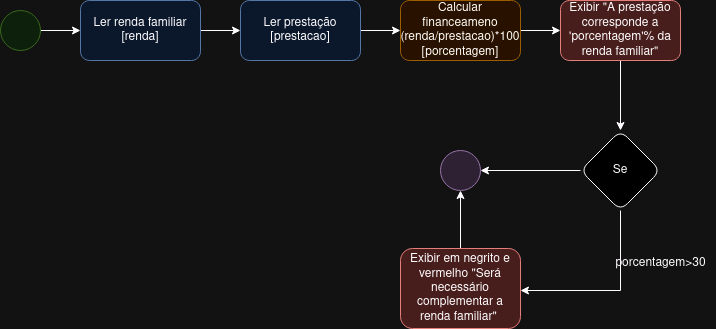

The diagram above was exported from draw.io. Its source (the exported page's mxGraphModel, read from the mxfile embedded in the PNG):
<mxGraphModel dx="848" dy="453" grid="1" gridSize="10" guides="1" tooltips="1" connect="1" arrows="1" fold="1" page="1" pageScale="1" pageWidth="827" pageHeight="1169" math="0" shadow="0">
  <root>
    <mxCell id="0" />
    <mxCell id="1" parent="0" />
    <mxCell id="dabeA_pcaJu1S8zzYOmO-1" value="" style="ellipse;whiteSpace=wrap;html=1;fillColor=#e1d5e7;strokeColor=#9673a6;" vertex="1" parent="1">
      <mxGeometry x="480" y="180" width="40" height="40" as="geometry" />
    </mxCell>
    <mxCell id="dabeA_pcaJu1S8zzYOmO-2" value="" style="edgeStyle=orthogonalEdgeStyle;rounded=0;orthogonalLoop=1;jettySize=auto;html=1;" edge="1" parent="1" source="dabeA_pcaJu1S8zzYOmO-3" target="dabeA_pcaJu1S8zzYOmO-5">
      <mxGeometry relative="1" as="geometry" />
    </mxCell>
    <mxCell id="dabeA_pcaJu1S8zzYOmO-3" value="" style="ellipse;whiteSpace=wrap;html=1;fillColor=#d5e8d4;strokeColor=#82b366;" vertex="1" parent="1">
      <mxGeometry x="40" y="40" width="40" height="40" as="geometry" />
    </mxCell>
    <mxCell id="dabeA_pcaJu1S8zzYOmO-4" value="" style="edgeStyle=orthogonalEdgeStyle;rounded=0;orthogonalLoop=1;jettySize=auto;html=1;entryX=0;entryY=0.5;entryDx=0;entryDy=0;" edge="1" parent="1" source="dabeA_pcaJu1S8zzYOmO-5" target="dabeA_pcaJu1S8zzYOmO-17">
      <mxGeometry relative="1" as="geometry" />
    </mxCell>
    <mxCell id="dabeA_pcaJu1S8zzYOmO-5" value="Ler renda familiar&lt;br&gt;[renda]" style="whiteSpace=wrap;html=1;rounded=1;fillColor=#dae8fc;strokeColor=#6c8ebf;" vertex="1" parent="1">
      <mxGeometry x="120" y="30" width="120" height="60" as="geometry" />
    </mxCell>
    <mxCell id="dabeA_pcaJu1S8zzYOmO-19" value="" style="edgeStyle=orthogonalEdgeStyle;rounded=0;orthogonalLoop=1;jettySize=auto;html=1;" edge="1" parent="1" source="dabeA_pcaJu1S8zzYOmO-7" target="dabeA_pcaJu1S8zzYOmO-18">
      <mxGeometry relative="1" as="geometry" />
    </mxCell>
    <mxCell id="dabeA_pcaJu1S8zzYOmO-7" value="Calcular financeameno (renda/prestacao)*100&lt;br&gt;[porcentagem]" style="whiteSpace=wrap;html=1;rounded=1;fillColor=#ffe6cc;strokeColor=#d79b00;" vertex="1" parent="1">
      <mxGeometry x="440" y="30" width="120" height="60" as="geometry" />
    </mxCell>
    <mxCell id="dabeA_pcaJu1S8zzYOmO-24" value="" style="edgeStyle=orthogonalEdgeStyle;rounded=0;orthogonalLoop=1;jettySize=auto;html=1;" edge="1" parent="1" source="dabeA_pcaJu1S8zzYOmO-10" target="dabeA_pcaJu1S8zzYOmO-12">
      <mxGeometry relative="1" as="geometry">
        <Array as="points">
          <mxPoint x="660" y="320" />
        </Array>
      </mxGeometry>
    </mxCell>
    <mxCell id="dabeA_pcaJu1S8zzYOmO-25" value="" style="edgeStyle=orthogonalEdgeStyle;rounded=0;orthogonalLoop=1;jettySize=auto;html=1;" edge="1" parent="1" source="dabeA_pcaJu1S8zzYOmO-10" target="dabeA_pcaJu1S8zzYOmO-1">
      <mxGeometry relative="1" as="geometry" />
    </mxCell>
    <mxCell id="dabeA_pcaJu1S8zzYOmO-10" value="Se" style="rhombus;whiteSpace=wrap;html=1;rounded=1;" vertex="1" parent="1">
      <mxGeometry x="620" y="160" width="80" height="80" as="geometry" />
    </mxCell>
    <mxCell id="dabeA_pcaJu1S8zzYOmO-26" value="" style="edgeStyle=orthogonalEdgeStyle;rounded=0;orthogonalLoop=1;jettySize=auto;html=1;" edge="1" parent="1" source="dabeA_pcaJu1S8zzYOmO-12" target="dabeA_pcaJu1S8zzYOmO-1">
      <mxGeometry relative="1" as="geometry" />
    </mxCell>
    <mxCell id="dabeA_pcaJu1S8zzYOmO-12" value="Exibir em negrito e vermelho &quot;Será necessário complementar a renda familiar&quot;&amp;nbsp;&lt;span data-ccp-props=&quot;{&amp;quot;201341983&amp;quot;:0,&amp;quot;335559739&amp;quot;:120,&amp;quot;335559740&amp;quot;:276}&quot;&gt; &lt;/span&gt;&lt;span data-ccp-props=&quot;{&amp;quot;201341983&amp;quot;:0,&amp;quot;335559739&amp;quot;:120,&amp;quot;335559740&amp;quot;:276}&quot;&gt;&lt;/span&gt;" style="whiteSpace=wrap;html=1;rounded=1;fillColor=#f8cecc;strokeColor=#b85450;" vertex="1" parent="1">
      <mxGeometry x="440" y="278" width="120" height="80" as="geometry" />
    </mxCell>
    <mxCell id="dabeA_pcaJu1S8zzYOmO-20" value="" style="edgeStyle=orthogonalEdgeStyle;rounded=0;orthogonalLoop=1;jettySize=auto;html=1;" edge="1" parent="1" source="dabeA_pcaJu1S8zzYOmO-17" target="dabeA_pcaJu1S8zzYOmO-7">
      <mxGeometry relative="1" as="geometry" />
    </mxCell>
    <mxCell id="dabeA_pcaJu1S8zzYOmO-17" value="Ler prestação &lt;br&gt;[prestacao]" style="whiteSpace=wrap;html=1;rounded=1;fillColor=#dae8fc;strokeColor=#6c8ebf;" vertex="1" parent="1">
      <mxGeometry x="280" y="30" width="120" height="60" as="geometry" />
    </mxCell>
    <mxCell id="dabeA_pcaJu1S8zzYOmO-21" value="" style="edgeStyle=orthogonalEdgeStyle;rounded=0;orthogonalLoop=1;jettySize=auto;html=1;" edge="1" parent="1" source="dabeA_pcaJu1S8zzYOmO-18" target="dabeA_pcaJu1S8zzYOmO-10">
      <mxGeometry relative="1" as="geometry" />
    </mxCell>
    <mxCell id="dabeA_pcaJu1S8zzYOmO-18" value="Exibir &quot;A prestação corresponde a 'porcentagem'% da renda familiar&quot; " style="whiteSpace=wrap;html=1;fillColor=#f8cecc;strokeColor=#b85450;rounded=1;" vertex="1" parent="1">
      <mxGeometry x="600" y="30" width="120" height="60" as="geometry" />
    </mxCell>
    <mxCell id="dabeA_pcaJu1S8zzYOmO-27" value="porcentagem&amp;gt;30" style="text;html=1;align=center;verticalAlign=middle;resizable=0;points=[];autosize=1;strokeColor=none;fillColor=none;" vertex="1" parent="1">
      <mxGeometry x="645" y="278" width="110" height="30" as="geometry" />
    </mxCell>
  </root>
</mxGraphModel>